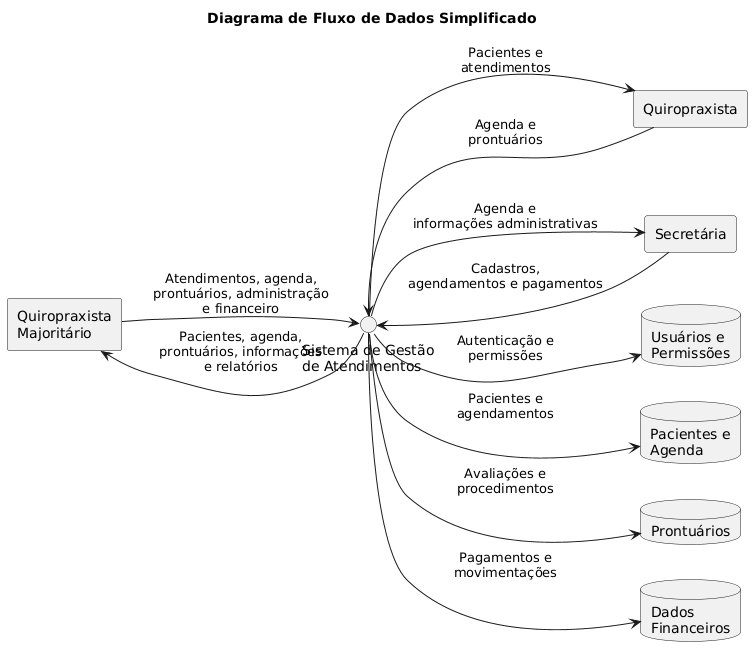

The diagram above was rendered by PlantUML. Its source (embedded in the PNG):
@startuml
title Diagrama de Fluxo de Dados Simplificado

left to right direction

rectangle "Quiropraxista\nMajoritário" as Majoritario
rectangle "Quiropraxista" as Quiropraxista
rectangle "Secretária" as Secretaria

circle "Sistema de Gestão\nde Atendimentos" as Sistema

database "Usuários e\nPermissões" as Usuarios
database "Pacientes e\nAgenda" as Agenda
database "Prontuários" as Prontuarios
database "Dados\nFinanceiros" as Financeiro

Majoritario --> Sistema : Atendimentos, agenda,\nprontuários, administração\ne financeiro

Sistema --> Majoritario : Pacientes, agenda,\nprontuários, informações\ne relatórios

Quiropraxista --> Sistema : Agenda e\nprontuários
Sistema --> Quiropraxista : Pacientes e\natendimentos

Secretaria --> Sistema : Cadastros,\nagendamentos e pagamentos
Sistema --> Secretaria : Agenda e\ninformações administrativas

Sistema --> Usuarios : Autenticação e\npermissões

Sistema --> Agenda : Pacientes e\nagendamentos

Sistema --> Prontuarios : Avaliações e\nprocedimentos

Sistema --> Financeiro : Pagamentos e\nmovimentações
@enduml